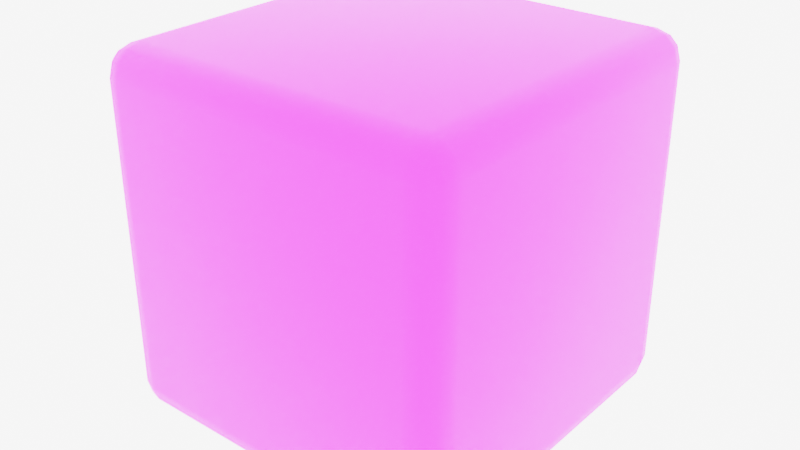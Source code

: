 # Source: pip.blend  (saved by Blender 3.2.14; exported with 4.5.12 LTS)
import bpy
from mathutils import Matrix  # noqa: F401  (used for matrix-valued properties, if any)

bpy.ops.wm.read_factory_settings(use_empty=True)
scene = bpy.context.scene
scene.name = 'Scene'

# ---- collections
col_collection = bpy.data.collections.new('Collection'); scene.collection.children.link(col_collection)

# ---- images (referenced by path relative to the original .blend; pixels are not part of the script)
import os
ASSET_DIR = os.environ.get("B2B_ASSET_DIR", "")  # directory of the original .blend (textures are referenced by path, not embedded)
HERE = os.path.dirname(os.path.abspath(__file__))  # packed textures are extracted next to this script under _unpacked/

def load_image(name, relpath, width, height, colorspace="sRGB"):
    """Load a texture the original file referenced (path relative to the .blend, or extracted next to this script)."""
    p = next((c for c in (os.path.join(HERE, relpath), os.path.join(ASSET_DIR, relpath)) if relpath and os.path.exists(c)), "")
    if p:
        img = bpy.data.images.load(p, check_existing=True)
        img.name = name
    else:  # same state as the original file: an image datablock whose file is absent (Cycles renders it pink)
        img = bpy.data.images.new(name, width, height)
        img.source = "FILE"
        img.filepath = "//" + (relpath or name)
    img.colorspace_settings.name = colorspace
    return img
img_pip_png = load_image('Pip.png', 'Pip.png', 1024, 1024, 'sRGB')

# ---- materials (node trees are filled in below, after node groups)
mat_material_003 = bpy.data.materials.new('Material.003')
mat_material_003.use_transparent_shadow = False

# ---- material node trees
mat_material_003.use_nodes = True; mat_material_003.node_tree.nodes.clear()
_N = mat_material_003.node_tree.nodes; _L = mat_material_003.node_tree.links
n0 = _N.new('ShaderNodeBsdfPrincipled'); n0.name = 'Principled BSDF'; n0.location = (10, 300)
n0.distribution = 'GGX'
n0.subsurface_method = 'RANDOM_WALK_SKIN'
n0.inputs[3].default_value = 1.45
n0.inputs[27].default_value = (0.0, 0.0, 0.0, 1.0)
n0.inputs[28].default_value = 1.0
n1 = _N.new('ShaderNodeOutputMaterial'); n1.name = 'Material Output'; n1.location = (300, 300)
n2 = _N.new('ShaderNodeTexImage'); n2.name = 'Image Texture'; n2.location = (-280, 280)
n2.image = img_pip_png
_L.new(n0.outputs[0], n1.inputs[0])
_L.new(n2.outputs[0], n0.inputs[0])
n1.is_active_output = True

# ---- world
world_world = bpy.data.worlds.new('World'); scene.world = world_world
world_world.use_nodes = True; world_world.node_tree.nodes.clear()
_N = world_world.node_tree.nodes; _L = world_world.node_tree.links
n0 = _N.new('ShaderNodeOutputWorld'); n0.name = 'World Output'; n0.location = (300, 300)
n1 = _N.new('ShaderNodeBackground'); n1.name = 'Background'; n1.location = (10, 300)
n1.inputs[0].default_value = (0.05088, 0.05088, 0.05088, 1.0)
n1.inputs[1].default_value = 97.6
_L.new(n1.outputs[0], n0.inputs[0])
n0.is_active_output = True
world_world.color = (0.05088, 0.05088, 0.05088)
world_world.use_sun_shadow = False
world_world.sun_shadow_jitter_overblur = 0.0

# ---- meshes
me_cube = bpy.data.meshes.new('Cube')
me_cube.from_pydata([(0.8392, 1.0, 0.8392), (0.8392, 0.8392, 1.0), (1.0, 0.8392, 0.8392), (0.8392, 0.9785, 0.9195), (0.9195, 0.9785, 0.8392), (0.9156, 0.9583, 0.9156), (0.9195, 0.8392, 0.9785), (0.8392, 0.9195, 0.9785), (0.9156, 0.9156, 0.9583), (0.9785, 0.9195, 0.8392), (0.9785, 0.8392, 0.9195), (0.9583, 0.9156, 0.9156), (0.8392, 0.8392, -1.0), (0.8392, 1.0, -0.8392), (1.0, 0.8392, -0.8392), (0.8392, 0.9195, -0.9785), (0.9195, 0.8392, -0.9785), (0.9156, 0.9156, -0.9583), (0.9195, 0.9785, -0.8392), (0.8392, 0.9785, -0.9195), (0.9156, 0.9583, -0.9156), (0.9785, 0.8392, -0.9195), (0.9785, 0.9195, -0.8392), (0.9583, 0.9156, -0.9156), (1.0, -0.8392, 0.8392), (0.8392, -0.8392, 1.0), (0.8392, -1.0, 0.8392), (0.9785, -0.8392, 0.9195), (0.9785, -0.9195, 0.8392), (0.9583, -0.9156, 0.9156), (0.8392, -0.9195, 0.9785), (0.9195, -0.8392, 0.9785), (0.9156, -0.9156, 0.9583), (0.9195, -0.9785, 0.8392), (0.8392, -0.9785, 0.9195), (0.9156, -0.9583, 0.9156), (1.0, -0.8392, -0.8392), (0.8392, -1.0, -0.8392), (0.8392, -0.8392, -1.0), (0.9785, -0.9195, -0.8392), (0.9785, -0.8392, -0.9195), (0.9583, -0.9156, -0.9156), (0.8392, -0.9785, -0.9195), (0.9195, -0.9785, -0.8392), (0.9156, -0.9583, -0.9156), (0.9195, -0.8392, -0.9785), (0.8392, -0.9195, -0.9785), (0.9156, -0.9156, -0.9583), (-0.8392, 1.0, 0.8392), (-1.0, 0.8392, 0.8392), (-0.8392, 0.8392, 1.0), (-0.9195, 0.9785, 0.8392), (-0.8392, 0.9785, 0.9195), (-0.9156, 0.9583, 0.9156), (-0.9785, 0.8392, 0.9195), (-0.9785, 0.9195, 0.8392), (-0.9583, 0.9156, 0.9156), (-0.8392, 0.9195, 0.9785), (-0.9195, 0.8392, 0.9785), (-0.9156, 0.9156, 0.9583), (-1.0, 0.8392, -0.8392), (-0.8392, 1.0, -0.8392), (-0.8392, 0.8392, -1.0), (-0.9785, 0.9195, -0.8392), (-0.9785, 0.8392, -0.9195), (-0.9583, 0.9156, -0.9156), (-0.8392, 0.9785, -0.9195), (-0.9195, 0.9785, -0.8392), (-0.9156, 0.9583, -0.9156), (-0.9195, 0.8392, -0.9785), (-0.8392, 0.9195, -0.9785), (-0.9156, 0.9156, -0.9583), (-1.0, -0.8392, 0.8392), (-0.8392, -1.0, 0.8392), (-0.8392, -0.8392, 1.0), (-0.9785, -0.9195, 0.8392), (-0.9785, -0.8392, 0.9195), (-0.9583, -0.9156, 0.9156), (-0.8392, -0.9785, 0.9195), (-0.9195, -0.9785, 0.8392), (-0.9156, -0.9583, 0.9156), (-0.9195, -0.8392, 0.9785), (-0.8392, -0.9195, 0.9785), (-0.9156, -0.9156, 0.9583), (-0.8392, -0.8392, -1.0), (-0.8392, -1.0, -0.8392), (-1.0, -0.8392, -0.8392), (-0.8392, -0.9195, -0.9785), (-0.9195, -0.8392, -0.9785), (-0.9156, -0.9156, -0.9583), (-0.9195, -0.9785, -0.8392), (-0.8392, -0.9785, -0.9195), (-0.9156, -0.9583, -0.9156), (-0.9785, -0.8392, -0.9195), (-0.9785, -0.9195, -0.8392), (-0.9583, -0.9156, -0.9156)], [], [(62, 12, 38, 84), (86, 72, 49, 60), (37, 26, 73, 85), (1, 50, 74, 25), (14, 2, 24, 36), (0, 3, 5, 4), (3, 7, 8, 5), (1, 6, 8, 7), (6, 10, 11, 8), (2, 9, 11, 10), (9, 4, 5, 11), (5, 8, 11), (12, 15, 17, 16), (15, 19, 20, 17), (13, 18, 20, 19), (18, 22, 23, 20), (14, 21, 23, 22), (21, 16, 17, 23), (17, 20, 23), (24, 27, 29, 28), (27, 31, 32, 29), (25, 30, 32, 31), (30, 34, 35, 32), (26, 33, 35, 34), (33, 28, 29, 35), (29, 32, 35), (36, 39, 41, 40), (39, 43, 44, 41), (37, 42, 44, 43), (42, 46, 47, 44), (38, 45, 47, 46), (45, 40, 41, 47), (41, 44, 47), (48, 51, 53, 52), (51, 55, 56, 53), (49, 54, 56, 55), (54, 58, 59, 56), (50, 57, 59, 58), (57, 52, 53, 59), (53, 56, 59), (60, 63, 65, 64), (63, 67, 68, 65), (61, 66, 68, 67), (66, 70, 71, 68), (62, 69, 71, 70), (69, 64, 65, 71), (65, 68, 71), (72, 75, 77, 76), (75, 79, 80, 77), (73, 78, 80, 79), (78, 82, 83, 80), (74, 81, 83, 82), (81, 76, 77, 83), (77, 80, 83), (84, 87, 89, 88), (87, 91, 92, 89), (85, 90, 92, 91), (90, 94, 95, 92), (86, 93, 95, 94), (93, 88, 89, 95), (89, 92, 95), (62, 84, 88, 69), (69, 88, 93, 64), (64, 93, 86, 60), (12, 62, 70, 15), (15, 70, 66, 19), (19, 66, 61, 13), (2, 14, 22, 9), (9, 22, 18, 4), (4, 18, 13, 0), (85, 73, 79, 90), (90, 79, 75, 94), (94, 75, 72, 86), (26, 37, 43, 33), (33, 43, 39, 28), (28, 39, 36, 24), (48, 61, 67, 51), (51, 67, 63, 55), (55, 63, 60, 49), (25, 74, 82, 30), (30, 82, 78, 34), (34, 78, 73, 26), (1, 25, 31, 6), (6, 31, 27, 10), (10, 27, 24, 2), (84, 38, 46, 87), (87, 46, 42, 91), (91, 42, 37, 85), (74, 50, 58, 81), (81, 58, 54, 76), (76, 54, 49, 72), (50, 1, 7, 57), (57, 7, 3, 52), (52, 3, 0, 48), (38, 12, 16, 45), (45, 16, 21, 40), (40, 21, 14, 36), (61, 48, 0, 13)])
me_cube.polygons.foreach_set('use_smooth', [True] * 98)
_uv = me_cube.uv_layers.new(name='UVMap')
_uv.uv.foreach_set('vector', [0.1451, 0.5201, 0.3549, 0.5201, 0.3549, 0.7299, 0.1451, 0.7299, 0.3951, 0.02009, 0.6049, 0.02009, 0.6049, 0.2299, 0.3951, 0.2299, 0.3951, 0.7701, 0.6049, 0.7701, 0.6049, 0.9799, 0.3951, 0.9799, 0.6451, 0.5201, 0.8549, 0.5201, 0.8549, 0.7299, 0.6451, 0.7299, 0.3951, 0.5201, 0.6049, 0.5201, 0.6049, 0.7299, 0.3951, 0.7299, 0.6049, 0.4799, 0.6149, 0.4799, 0.6145, 0.4895, 0.6049, 0.4899, 0.6149, 0.4799, 0.625, 0.4799, 0.625, 0.4895, 0.6145, 0.4895, 0.6451, 0.5201, 0.6351, 0.5201, 0.6355, 0.5, 0.6451, 0.5, 0.6351, 0.5201, 0.6149, 0.5201, 0.6145, 0.5105, 0.6355, 0.5, 0.6049, 0.5201, 0.6049, 0.5101, 0.6145, 0.5105, 0.6149, 0.5201, 0.6049, 0.5101, 0.6049, 0.4899, 0.6145, 0.4895, 0.6145, 0.5105, 0.6145, 0.4895, 0.625, 0.4895, 0.6145, 0.4948, 0.3549, 0.5201, 0.3549, 0.5101, 0.3645, 0.5105, 0.3649, 0.5201, 0.3549, 0.5101, 0.3549, 0.5, 0.3645, 0.5, 0.3645, 0.5105, 0.3951, 0.4799, 0.3951, 0.4899, 0.375, 0.4895, 0.375, 0.4799, 0.3951, 0.4899, 0.3951, 0.5101, 0.3855, 0.5105, 0.375, 0.4895, 0.3951, 0.5201, 0.3851, 0.5201, 0.3855, 0.5105, 0.3951, 0.5101, 0.3851, 0.5201, 0.3649, 0.5201, 0.3645, 0.5105, 0.3855, 0.5105, 0.3645, 0.5105, 0.3645, 0.5, 0.3698, 0.5105, 0.6049, 0.7299, 0.6149, 0.7299, 0.6145, 0.7395, 0.6049, 0.7399, 0.6149, 0.7299, 0.6351, 0.7299, 0.6355, 0.75, 0.6145, 0.7395, 0.6451, 0.7299, 0.6451, 0.75, 0.6355, 0.75, 0.6351, 0.7299, 0.625, 0.7701, 0.6149, 0.7701, 0.6145, 0.7605, 0.625, 0.7605, 0.6049, 0.7701, 0.6049, 0.7601, 0.6145, 0.7605, 0.6149, 0.7701, 0.6049, 0.7601, 0.6049, 0.7399, 0.6145, 0.7395, 0.6145, 0.7605, 0.6145, 0.7552, 0.625, 0.7605, 0.6145, 0.7605, 0.3951, 0.7299, 0.3951, 0.7399, 0.3855, 0.7395, 0.3851, 0.7299, 0.3951, 0.7399, 0.3951, 0.7601, 0.375, 0.7605, 0.3855, 0.7395, 0.3951, 0.7701, 0.375, 0.7701, 0.375, 0.7605, 0.3951, 0.7601, 0.3549, 0.75, 0.3549, 0.7399, 0.3645, 0.7395, 0.3645, 0.75, 0.3549, 0.7299, 0.3649, 0.7299, 0.3645, 0.7395, 0.3549, 0.7399, 0.3649, 0.7299, 0.3851, 0.7299, 0.3855, 0.7395, 0.3645, 0.7395, 0.3698, 0.7395, 0.3645, 0.75, 0.3645, 0.7395, 0.6049, 0.2701, 0.6049, 0.2601, 0.6145, 0.2605, 0.6149, 0.2701, 0.6049, 0.2601, 0.6049, 0.2399, 0.6145, 0.2395, 0.6145, 0.2605, 0.6049, 0.2299, 0.6149, 0.2299, 0.6145, 0.2395, 0.6049, 0.2399, 0.6149, 0.2299, 0.625, 0.2299, 0.625, 0.2395, 0.6145, 0.2395, 0.8549, 0.5201, 0.8549, 0.5, 0.875, 0.5105, 0.875, 0.5201, 0.625, 0.2701, 0.6149, 0.2701, 0.6145, 0.2605, 0.625, 0.25, 0.6145, 0.2448, 0.6145, 0.2395, 0.625, 0.2395, 0.3951, 0.2299, 0.3951, 0.2399, 0.375, 0.2395, 0.375, 0.2299, 0.3951, 0.2399, 0.3951, 0.2601, 0.375, 0.2605, 0.375, 0.2395, 0.3951, 0.2701, 0.375, 0.2701, 0.375, 0.2605, 0.3951, 0.2601, 0.1451, 0.5, 0.1451, 0.5101, 0.1355, 0.5105, 0.1355, 0.5, 0.1451, 0.5201, 0.1351, 0.5201, 0.1355, 0.5105, 0.1451, 0.5101, 0.1351, 0.5201, 0.125, 0.5201, 0.125, 0.5105, 0.1355, 0.5105, 0.125, 0.5105, 0.1355, 0.5, 0.1355, 0.5105, 0.6049, 0.02009, 0.6049, 0.01006, 0.6145, 0.01055, 0.6149, 0.02009, 0.6049, 0.01006, 0.6049, 0.0, 0.6145, 0.0, 0.6145, 0.01055, 0.6049, 0.9799, 0.6149, 0.9799, 0.6145, 1.0, 0.6049, 1.0, 0.6149, 0.9799, 0.625, 0.9799, 0.625, 1.0, 0.6145, 1.0, 0.8549, 0.7299, 0.875, 0.7299, 0.875, 0.7395, 0.8549, 0.75, 0.625, 0.02009, 0.6149, 0.02009, 0.6145, 0.01055, 0.625, 0.01055, 0.6145, 0.01055, 0.6145, 0.0, 0.625, 0.01055, 0.1451, 0.7299, 0.1451, 0.7399, 0.1355, 0.7395, 0.1351, 0.7299, 0.1451, 0.7399, 0.1451, 0.75, 0.1355, 0.75, 0.1355, 0.7395, 0.3951, 0.9799, 0.3951, 1.0, 0.375, 0.9895, 0.375, 0.9799, 0.3951, 0.0, 0.3951, 0.01006, 0.375, 0.01055, 0.375, 0.0, 0.3951, 0.02009, 0.375, 0.02009, 0.375, 0.01055, 0.3951, 0.01006, 0.125, 0.7299, 0.1351, 0.7299, 0.1355, 0.7395, 0.125, 0.7395, 0.1355, 0.7395, 0.1355, 0.75, 0.125, 0.7395, 0.1451, 0.5201, 0.1451, 0.7299, 0.1351, 0.7299, 0.1351, 0.5201, 0.1351, 0.5201, 0.1351, 0.7299, 0.125, 0.7299, 0.125, 0.5201, 0.375, 0.2299, 0.375, 0.02009, 0.3951, 0.02009, 0.3951, 0.2299, 0.3549, 0.5201, 0.1451, 0.5201, 0.1451, 0.5101, 0.3549, 0.5101, 0.3549, 0.5101, 0.1451, 0.5101, 0.1451, 0.5, 0.3549, 0.5, 0.375, 0.4799, 0.375, 0.2701, 0.3951, 0.2701, 0.3951, 0.4799, 0.6049, 0.5201, 0.3951, 0.5201, 0.3951, 0.5101, 0.6049, 0.5101, 0.6049, 0.5101, 0.3951, 0.5101, 0.3951, 0.4899, 0.6049, 0.4899, 0.6049, 0.4899, 0.3951, 0.4899, 0.3951, 0.4799, 0.6049, 0.4799, 0.3951, 0.9799, 0.6049, 0.9799, 0.6049, 1.0, 0.3951, 1.0, 0.3951, 0.0, 0.6049, 0.0, 0.6049, 0.01006, 0.3951, 0.01006, 0.3951, 0.01006, 0.6049, 0.01006, 0.6049, 0.02009, 0.3951, 0.02009, 0.6049, 0.7701, 0.3951, 0.7701, 0.3951, 0.7601, 0.6049, 0.7601, 0.6049, 0.7601, 0.3951, 0.7601, 0.3951, 0.7399, 0.6049, 0.7399, 0.6049, 0.7399, 0.3951, 0.7399, 0.3951, 0.7299, 0.6049, 0.7299, 0.6049, 0.2701, 0.3951, 0.2701, 0.3951, 0.2601, 0.6049, 0.2601, 0.6049, 0.2601, 0.3951, 0.2601, 0.3951, 0.2399, 0.6049, 0.2399, 0.6049, 0.2399, 0.3951, 0.2399, 0.3951, 0.2299, 0.6049, 0.2299, 0.6451, 0.7299, 0.8549, 0.7299, 0.8549, 0.75, 0.6451, 0.75, 0.625, 0.7701, 0.625, 0.9799, 0.6149, 0.9799, 0.6149, 0.7701, 0.6149, 0.7701, 0.6149, 0.9799, 0.6049, 0.9799, 0.6049, 0.7701, 0.6451, 0.5201, 0.6451, 0.7299, 0.6351, 0.7299, 0.6351, 0.5201, 0.6351, 0.5201, 0.6351, 0.7299, 0.6149, 0.7299, 0.6149, 0.5201, 0.6149, 0.5201, 0.6149, 0.7299, 0.6049, 0.7299, 0.6049, 0.5201, 0.1451, 0.7299, 0.3549, 0.7299, 0.3549, 0.7399, 0.1451, 0.7399, 0.1451, 0.7399, 0.3549, 0.7399, 0.3549, 0.75, 0.1451, 0.75, 0.375, 0.9799, 0.375, 0.7701, 0.3951, 0.7701, 0.3951, 0.9799, 0.8549, 0.7299, 0.8549, 0.5201, 0.875, 0.5201, 0.875, 0.7299, 0.625, 0.02009, 0.625, 0.2299, 0.6149, 0.2299, 0.6149, 0.02009, 0.6149, 0.02009, 0.6149, 0.2299, 0.6049, 0.2299, 0.6049, 0.02009, 0.8549, 0.5201, 0.6451, 0.5201, 0.6451, 0.5, 0.8549, 0.5, 0.625, 0.2701, 0.625, 0.4799, 0.6149, 0.4799, 0.6149, 0.2701, 0.6149, 0.2701, 0.6149, 0.4799, 0.6049, 0.4799, 0.6049, 0.2701, 0.3549, 0.7299, 0.3549, 0.5201, 0.3649, 0.5201, 0.3649, 0.7299, 0.3649, 0.7299, 0.3649, 0.5201, 0.3851, 0.5201, 0.3851, 0.7299, 0.3851, 0.7299, 0.3851, 0.5201, 0.3951, 0.5201, 0.3951, 0.7299, 0.3951, 0.2701, 0.6049, 0.2701, 0.6049, 0.4799, 0.3951, 0.4799])
me_cube.materials.append(mat_material_003)
me_cube.use_mirror_vertex_groups = False
me_cube.update()

# ---- objects
ob_dice = bpy.data.objects.new('Dice', me_cube)

# ---- transforms, parenting, visibility, modifiers, constraints
ob_dice.location = (0.0, 0.0, 0.0)
ob_dice.lock_rotations_4d = False
ob_dice.empty_display_type = 'ARROWS'
ob_dice.lineart.crease_threshold = 0.0

# ---- collection membership
col_collection.objects.link(ob_dice)

# ---- scene / render settings (as saved in the file)
scene.frame_start = 1; scene.frame_end = 250; scene.frame_set(5)
scene.render.engine = 'BLENDER_EEVEE_NEXT'
scene.cycles.sampling_pattern = 'TABULATED_SOBOL'
scene.cycles.use_light_tree = False
scene.view_settings.view_transform = 'Filmic'
bpy.context.view_layer.update()

# ---- added for rendering (the .blend has no active camera): camera
cam_auto = bpy.data.cameras.new('AutoCamera')
cam_auto.lens = 50.0
cam_auto.sensor_width = 36.0
cam_auto.clip_end = 1000.0
ob_auto_camera = bpy.data.objects.new('AutoCamera', cam_auto)
scene.collection.objects.link(ob_auto_camera)
ob_auto_camera.location = (3.20507, -3.84609, 2.56406)
ob_auto_camera.rotation_euler = (1.09748, -7.21219e-08, 0.694738)
scene.camera = ob_auto_camera
bpy.context.view_layer.update()
